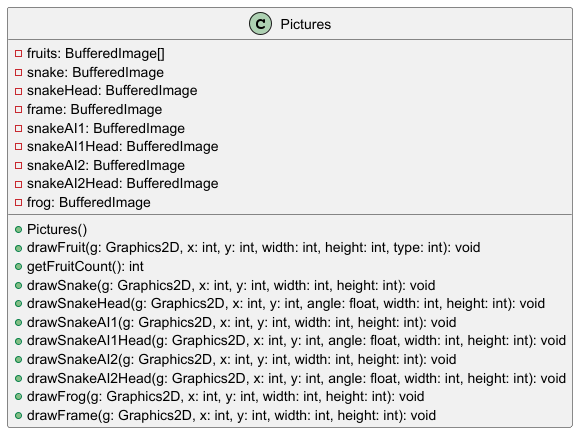

The diagram above was rendered by PlantUML. Its source (embedded in the PNG):
@startuml Pictures
' === CLASS: Pictures ===
class Pictures {
  - fruits: BufferedImage[]
  - snake: BufferedImage
  - snakeHead: BufferedImage
  - frame: BufferedImage
  - snakeAI1: BufferedImage
  - snakeAI1Head: BufferedImage
  - snakeAI2: BufferedImage
  - snakeAI2Head: BufferedImage
  - frog: BufferedImage

  + Pictures()
  + drawFruit(g: Graphics2D, x: int, y: int, width: int, height: int, type: int): void
  + getFruitCount(): int
  + drawSnake(g: Graphics2D, x: int, y: int, width: int, height: int): void
  + drawSnakeHead(g: Graphics2D, x: int, y: int, angle: float, width: int, height: int): void
  + drawSnakeAI1(g: Graphics2D, x: int, y: int, width: int, height: int): void
  + drawSnakeAI1Head(g: Graphics2D, x: int, y: int, angle: float, width: int, height: int): void
  + drawSnakeAI2(g: Graphics2D, x: int, y: int, width: int, height: int): void
  + drawSnakeAI2Head(g: Graphics2D, x: int, y: int, angle: float, width: int, height: int): void
  + drawFrog(g: Graphics2D, x: int, y: int, width: int, height: int): void
  + drawFrame(g: Graphics2D, x: int, y: int, width: int, height: int): void
}
@enduml